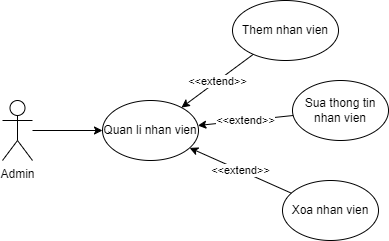

The diagram above was exported from draw.io. Its source (the exported page's mxGraphModel, read from the mxfile embedded in the PNG):
<mxGraphModel dx="1110" dy="506" grid="1" gridSize="10" guides="1" tooltips="1" connect="1" arrows="1" fold="1" page="1" pageScale="1" pageWidth="827" pageHeight="1169" math="0" shadow="0">
  <root>
    <mxCell id="0" />
    <mxCell id="1" parent="0" />
    <mxCell id="skg70FKhaobjZyJ7YSqM-1" value="Admin&lt;br&gt;" style="shape=umlActor;verticalLabelPosition=bottom;verticalAlign=top;html=1;outlineConnect=0;" vertex="1" parent="1">
      <mxGeometry x="150" y="160" width="30" height="60" as="geometry" />
    </mxCell>
    <mxCell id="skg70FKhaobjZyJ7YSqM-2" value="Quan li nhan vien" style="ellipse;whiteSpace=wrap;html=1;" vertex="1" parent="1">
      <mxGeometry x="250" y="160" width="96" height="60" as="geometry" />
    </mxCell>
    <mxCell id="skg70FKhaobjZyJ7YSqM-3" value="Them nhan vien" style="ellipse;whiteSpace=wrap;html=1;" vertex="1" parent="1">
      <mxGeometry x="380" y="60" width="106" height="60" as="geometry" />
    </mxCell>
    <mxCell id="skg70FKhaobjZyJ7YSqM-5" value="Sua thong tin nhan vien" style="ellipse;whiteSpace=wrap;html=1;" vertex="1" parent="1">
      <mxGeometry x="440" y="140" width="96" height="60" as="geometry" />
    </mxCell>
    <mxCell id="skg70FKhaobjZyJ7YSqM-6" value="Xoa nhan vien" style="ellipse;whiteSpace=wrap;html=1;" vertex="1" parent="1">
      <mxGeometry x="430" y="240" width="96" height="60" as="geometry" />
    </mxCell>
    <mxCell id="skg70FKhaobjZyJ7YSqM-7" value="" style="endArrow=classic;html=1;rounded=0;" edge="1" parent="1" source="skg70FKhaobjZyJ7YSqM-1" target="skg70FKhaobjZyJ7YSqM-2">
      <mxGeometry width="50" height="50" relative="1" as="geometry">
        <mxPoint x="390" y="200" as="sourcePoint" />
        <mxPoint x="440" y="150" as="targetPoint" />
      </mxGeometry>
    </mxCell>
    <mxCell id="skg70FKhaobjZyJ7YSqM-12" value="&amp;lt;&amp;lt;extend&amp;gt;&amp;gt;" style="endArrow=classic;html=1;rounded=0;" edge="1" parent="1" source="skg70FKhaobjZyJ7YSqM-3" target="skg70FKhaobjZyJ7YSqM-2">
      <mxGeometry width="50" height="50" relative="1" as="geometry">
        <mxPoint x="200" y="210" as="sourcePoint" />
        <mxPoint x="270" y="210" as="targetPoint" />
      </mxGeometry>
    </mxCell>
    <mxCell id="skg70FKhaobjZyJ7YSqM-13" value="&amp;lt;&amp;lt;extend&amp;gt;&amp;gt;" style="endArrow=classic;html=1;rounded=0;" edge="1" parent="1" source="skg70FKhaobjZyJ7YSqM-5" target="skg70FKhaobjZyJ7YSqM-2">
      <mxGeometry width="50" height="50" relative="1" as="geometry">
        <mxPoint x="411" y="124" as="sourcePoint" />
        <mxPoint x="339" y="177" as="targetPoint" />
      </mxGeometry>
    </mxCell>
    <mxCell id="skg70FKhaobjZyJ7YSqM-14" value="&amp;lt;&amp;lt;extend&amp;gt;&amp;gt;" style="endArrow=classic;html=1;rounded=0;" edge="1" parent="1" source="skg70FKhaobjZyJ7YSqM-6" target="skg70FKhaobjZyJ7YSqM-2">
      <mxGeometry width="50" height="50" relative="1" as="geometry">
        <mxPoint x="421" y="134" as="sourcePoint" />
        <mxPoint x="349" y="187" as="targetPoint" />
      </mxGeometry>
    </mxCell>
  </root>
</mxGraphModel>